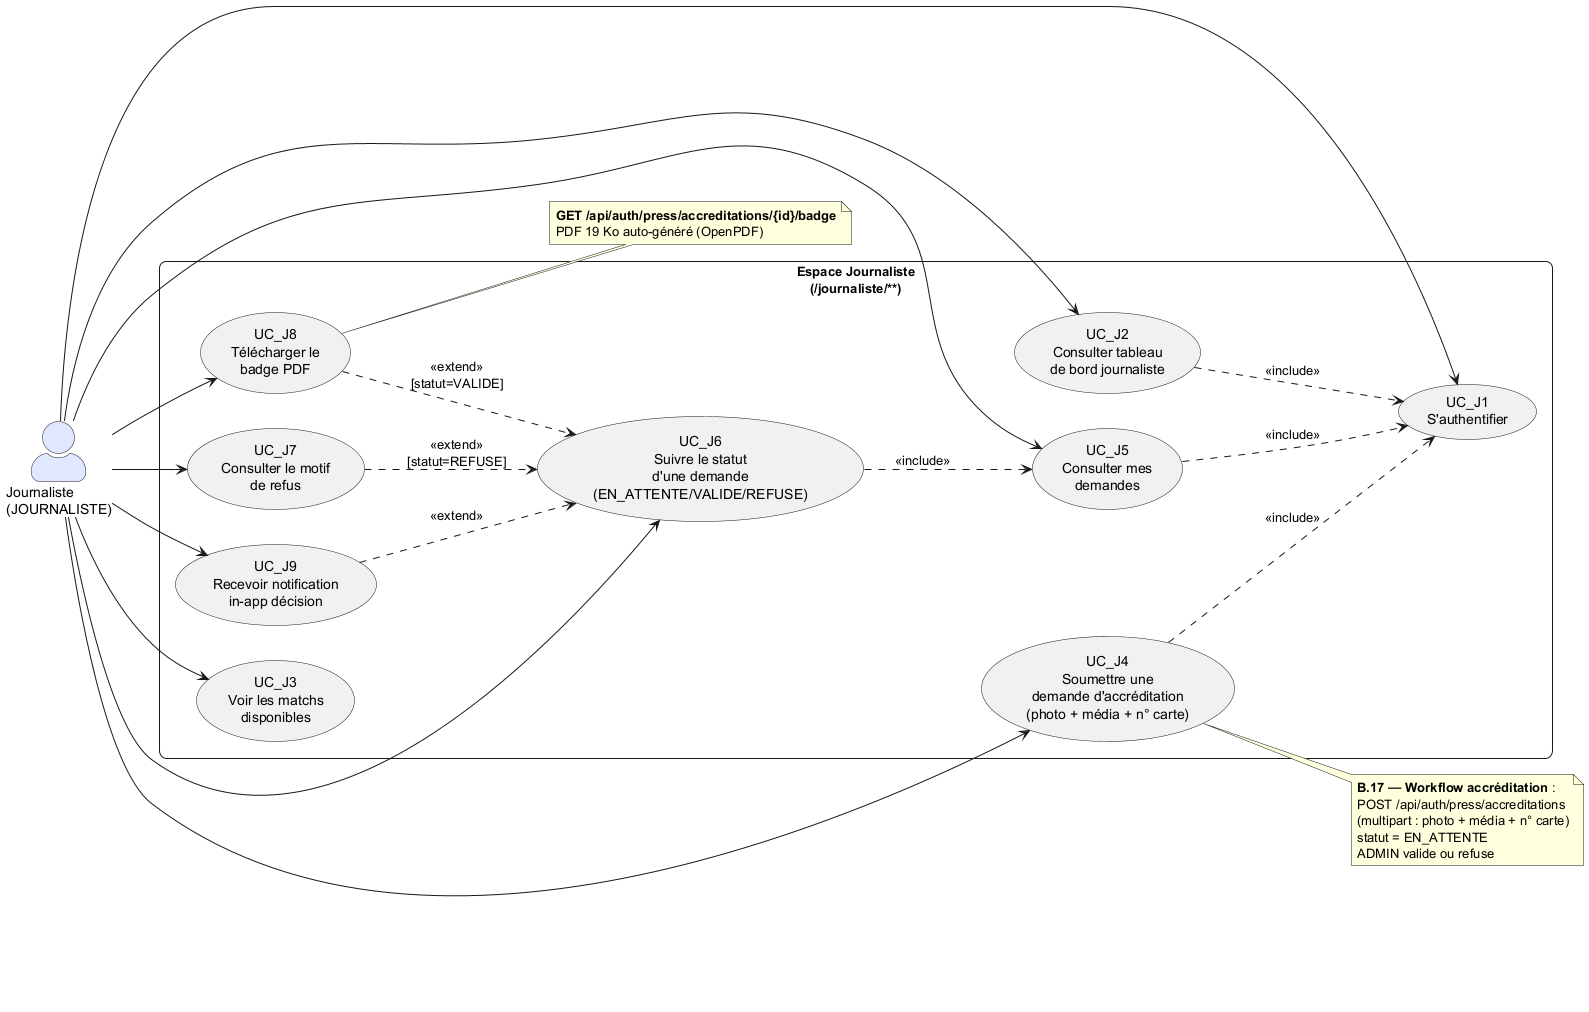

The diagram above was rendered by PlantUML. Its source (embedded in the PNG):
@startuml uc-12-club-journaliste
' ============================================================
' UC-12 — DIAGRAMME DE CAS D'UTILISATION
' Plateforme Wydad Digital — Espace JOURNALISTE
' Code qui compile (Angular routes + Spring @PreAuthorize)
' ============================================================
' 1 acteur : JOURNALISTE
' Routes Angular :
'   /journaliste/accueil  -> DashboardJournalisteComponent
'   /journaliste/demandes -> MesDemandesJournalisteComponent
' @PreAuthorize hasRole('JOURNALISTE') sur ces routes
' B.17 : accréditation presse multi-matchs
' ============================================================

left to right direction
skinparam actorStyle awesome
skinparam rectangle {
  RoundCorner 15
  FontSize 13
  FontStyle bold
}

actor "Journaliste\n(JOURNALISTE)" as JOU #E0E7FF

rectangle "Espace Journaliste\n(/journaliste/**)" {
  usecase "UC_J1\nS'authentifier" as UC_LOGIN
  usecase "UC_J2\nConsulter tableau\nde bord journaliste" as UC_DASH
  usecase "UC_J3\nVoir les matchs\ndisponibles" as UC_MATCHS
  usecase "UC_J4\nSoumettre une\ndemande d'accréditation\n(photo + média + n° carte)" as UC_DEM
  usecase "UC_J5\nConsulter mes\ndemandes" as UC_MES
  usecase "UC_J6\nSuivre le statut\nd'une demande\n(EN_ATTENTE/VALIDE/REFUSE)" as UC_STAT
  usecase "UC_J7\nConsulter le motif\nde refus" as UC_MOTIF
  usecase "UC_J8\nTélécharger le\nbadge PDF" as UC_BADGE
  usecase "UC_J9\nRecevoir notification\nin-app décision" as UC_NOTIF
}

JOU --> UC_LOGIN
JOU --> UC_DASH
JOU --> UC_MATCHS
JOU --> UC_DEM
JOU --> UC_MES
JOU --> UC_STAT
JOU --> UC_MOTIF
JOU --> UC_BADGE
JOU --> UC_NOTIF

UC_DASH ..> UC_LOGIN : <<include>>
UC_DEM ..> UC_LOGIN : <<include>>
UC_MES ..> UC_LOGIN : <<include>>
UC_STAT ..> UC_MES : <<include>>
UC_MOTIF ..> UC_STAT : <<extend>>\n[statut=REFUSE]
UC_BADGE ..> UC_STAT : <<extend>>\n[statut=VALIDE]
UC_NOTIF ..> UC_STAT : <<extend>>

note right of UC_DEM
  **B.17 — Workflow accréditation** :
  POST /api/auth/press/accreditations
  (multipart : photo + média + n° carte)
  statut = EN_ATTENTE
  ADMIN valide ou refuse
end note

note right of UC_BADGE
  **GET /api/auth/press/accreditations/{id}/badge**
  PDF 19 Ko auto-généré (OpenPDF)
end note

@enduml